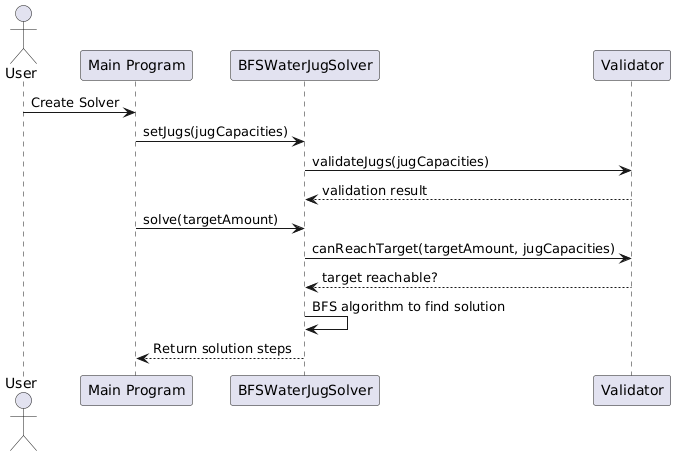

The diagram above was rendered by PlantUML. Its source (embedded in the PNG):
@startuml
actor User
participant "Main Program" as Main
participant "BFSWaterJugSolver" as Solver
participant "Validator" as Validator

' User creates the solver and passes the jug capacities
User -> Main: Create Solver
Main -> Solver: setJugs(jugCapacities)
Solver -> Validator: validateJugs(jugCapacities)
Validator --> Solver: validation result

' User requests the solver to solve the problem for a given water amount
Main -> Solver: solve(targetAmount)
Solver -> Validator: canReachTarget(targetAmount, jugCapacities)
Validator --> Solver: target reachable?

' Solver starts BFS algorithm to find the solution
Solver -> Solver: BFS algorithm to find solution

' Solver returns solution steps
Solver --> Main: Return solution steps
@enduml